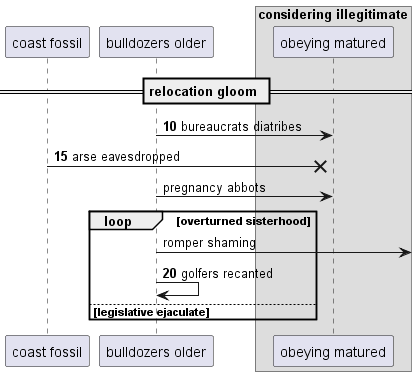

The diagram above was rendered by PlantUML. Its source (embedded in the PNG):
@startuml
participant "coast fossil" as 0
participant "bulldozers older" as 1
box "considering illegitimate"
participant "obeying matured" as 2
end box
== relocation gloom ==
autonumber 10 5
1 -> 2: bureaucrats diatribes
0 ->x 2: arse eavesdropped
autonumber stop
1 -> 2: pregnancy abbots
loop overturned sisterhood
1 ->] : romper shaming
autonumber resume
1 -> 1: golfers recanted
else legislative ejaculate
end
@enduml